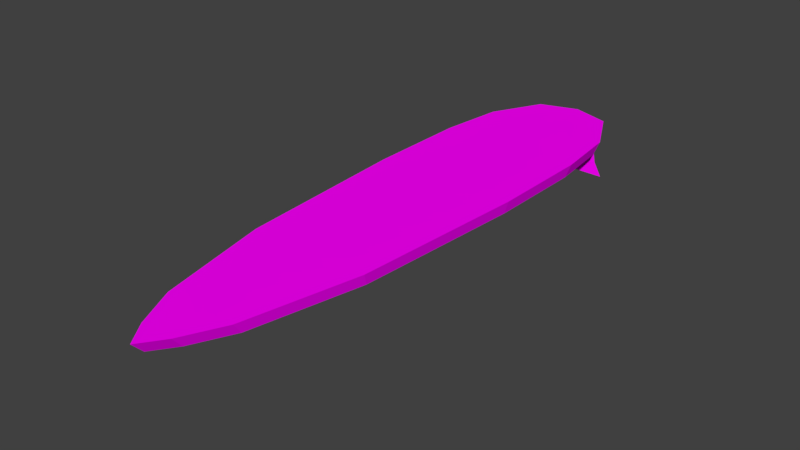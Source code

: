 # Source: surfBoard.blend  (saved by Blender 2.79.0; exported with 4.5.12 LTS)
import bpy
from mathutils import Matrix  # noqa: F401  (used for matrix-valued properties, if any)

bpy.ops.wm.read_factory_settings(use_empty=True)
scene = bpy.context.scene
scene.name = 'Scene'

# ---- collections
col_collection_1 = bpy.data.collections.new('Collection 1'); scene.collection.children.link(col_collection_1)

# ---- images (referenced by path relative to the original .blend; pixels are not part of the script)
import os
ASSET_DIR = os.environ.get("B2B_ASSET_DIR", "")  # directory of the original .blend (textures are referenced by path, not embedded)
HERE = os.path.dirname(os.path.abspath(__file__))  # packed textures are extracted next to this script under _unpacked/

def load_image(name, relpath, width, height, colorspace="sRGB"):
    """Load a texture the original file referenced (path relative to the .blend, or extracted next to this script)."""
    p = next((c for c in (os.path.join(HERE, relpath), os.path.join(ASSET_DIR, relpath)) if relpath and os.path.exists(c)), "")
    if p:
        img = bpy.data.images.load(p, check_existing=True)
        img.name = name
    else:  # same state as the original file: an image datablock whose file is absent (Cycles renders it pink)
        img = bpy.data.images.new(name, width, height)
        img.source = "FILE"
        img.filepath = "//" + (relpath or name)
    img.colorspace_settings.name = colorspace
    return img
img_surfboard = load_image('surfBoard', '', 1024, 1024, 'sRGB')

# ---- materials (node trees are filled in below, after node groups)
mat_surfboard = bpy.data.materials.new('surfBoard')
mat_surfboard.alpha_threshold = 0.0
mat_surfboard.roughness = 0.5

# ---- material node trees
mat_surfboard.use_nodes = True; mat_surfboard.node_tree.nodes.clear()
_N = mat_surfboard.node_tree.nodes; _L = mat_surfboard.node_tree.links
n0 = _N.new('ShaderNodeOutputMaterial'); n0.name = 'Material Output'; n0.location = (300, 300)
n1 = _N.new('ShaderNodeBsdfDiffuse'); n1.name = 'Diffuse BSDF'; n1.location = (10, 300)
n2 = _N.new('ShaderNodeTexImage'); n2.name = 'Image Texture'; n2.location = (-180, 300)
n2.width = 140
n2.image = img_surfboard
_L.new(n1.outputs[0], n0.inputs[0])
_L.new(n2.outputs[0], n1.inputs[0])
n0.is_active_output = True

# ---- world
world_world = bpy.data.worlds.new('World'); scene.world = world_world
world_world.color = (0.05088, 0.05088, 0.05088)
world_world.use_sun_shadow = False
world_world.sun_shadow_jitter_overblur = 0.0
world_world.cycles.sampling_method = 'MANUAL'

# ---- meshes
me_circle = bpy.data.meshes.new('Circle')
me_circle.from_pydata([(-4.583e-10, 3.374, 0.1351), (-0.567, 3.19, 0.1351), (-0.9482, 2.444, 0.1351), (0.5285, -4.323, 0.1351), (0.8904, -2.643, 0.1351), (-0.8904, -2.643, 0.1351), (1.059, 1.494, 0.1351), (-1.059, 1.494, 0.1351), (0.9482, 2.444, 0.1351), (0.567, 3.19, 0.1351), (-1.059, -0.02496, 0.1351), (1.059, -0.02496, 0.1351), (-0.5285, -4.323, 0.1351), (0.2408, -4.921, 0.1351), (-0.2408, -4.921, 0.1351), (-4.583e-10, -5.257, 0.1351), (-4.583e-10, -4.921, 0.1351), (-4.583e-10, -4.323, 0.1351), (-4.583e-10, -2.643, 0.1351), (-4.583e-10, -0.02496, 0.1351), (-4.583e-10, 1.494, 0.1351), (-4.583e-10, 2.444, 0.1351), (-4.583e-10, 3.19, 0.1351), (0.0, 3.524, 0.3128), (-0.5878, 3.333, 0.3128), (-0.983, 2.559, 0.3128), (0.5478, -4.456, 0.3128), (0.923, -2.714, 0.3128), (-0.923, -2.714, 0.3128), (1.098, 1.574, 0.3128), (-1.098, 1.574, 0.3128), (0.983, 2.559, 0.3128), (0.5878, 3.333, 0.3128), (-1.098, 0.0, 0.3128), (1.098, 0.0, 0.3128), (-0.5478, -4.456, 0.3128), (0.2496, -5.075, 0.3128), (-0.2496, -5.075, 0.3128), (0.0, -5.424, 0.3128), (0.0, -5.075, 0.3128), (0.0, -4.456, 0.3128), (0.0, -2.714, 0.3128), (0.0, 0.0, 0.3128), (0.0, 1.574, 0.3128), (0.0, 2.559, 0.3128), (0.0, 3.333, 0.3128), (-0.1006, 2.444, 0.1351), (-0.01613, 1.969, -0.1125), (0.1006, 2.444, 0.1351), (-0.007777, 2.444, -0.3601), (-4.583e-10, 2.444, -0.3601), (0.007777, 2.444, -0.3601), (-4.583e-10, 1.969, -0.1125), (0.01613, 1.969, -0.1125), (-0.06643, 2.372, -0.1125), (-4.583e-10, 2.372, -0.1125), (0.06643, 2.372, -0.1125), (-0.6005, 1.846, 0.1351), (-0.6005, 2.796, 0.1351), (-0.7162, 2.796, 0.1351), (-0.7369, 2.321, -0.1125), (-0.4847, 2.796, 0.1351), (-0.8842, 2.796, -0.3601), (-0.8713, 2.796, -0.3601), (-0.8584, 2.796, -0.3601), (-0.7149, 2.321, -0.1125), (-0.6929, 2.321, -0.1125), (-0.8056, 2.724, -0.1125), (-0.7149, 2.724, -0.1125), (-0.6242, 2.724, -0.1125), (0.625, 1.846, 0.1351), (0.625, 2.796, 0.1351), (0.5093, 2.796, 0.1351), (0.7175, 2.321, -0.1125), (0.7408, 2.796, 0.1351), (0.8829, 2.796, -0.3601), (0.8958, 2.796, -0.3601), (0.9087, 2.796, -0.3601), (0.7395, 2.321, -0.1125), (0.7615, 2.321, -0.1125), (0.6488, 2.724, -0.1125), (0.7395, 2.724, -0.1125), (0.8302, 2.724, -0.1125)], [], [(17, 16, 14, 12), (15, 16, 13), (17, 18, 4, 3), (19, 18, 5, 10), (11, 20, 6), (20, 48, 8, 6), (21, 22, 9, 8, 48), (0, 22, 1), (2, 1, 22, 21, 46), (54, 55, 50, 49), (10, 7, 20), (11, 4, 18, 19), (12, 5, 18, 17), (3, 13, 16, 17), (14, 16, 15), (9, 22, 0), (40, 35, 37, 39), (38, 36, 39), (40, 26, 27, 41), (42, 33, 28, 41), (42, 34, 29, 43), (43, 29, 31, 44), (44, 31, 32, 45), (23, 24, 45), (25, 44, 45, 24), (30, 43, 44, 25), (33, 42, 43, 30), (34, 42, 41, 27), (35, 40, 41, 28), (26, 40, 39, 36), (37, 38, 39), (32, 23, 45), (7, 10, 33, 30), (0, 1, 24, 23), (14, 15, 38, 37), (8, 9, 32, 31), (1, 2, 25, 24), (9, 0, 23, 32), (2, 7, 30, 25), (3, 4, 27, 26), (5, 12, 35, 28), (11, 6, 29, 34), (4, 11, 34, 27), (13, 3, 26, 36), (10, 5, 28, 33), (12, 14, 37, 35), (6, 8, 31, 29), (15, 13, 36, 38), (7, 2, 46, 20), (55, 56, 51, 50), (52, 50, 51, 53), (56, 48, 20, 53), (47, 49, 50, 52), (54, 49, 47), (19, 10, 20), (19, 20, 11), (20, 47, 52), (20, 52, 53), (46, 54, 47, 20), (51, 56, 53), (21, 48, 56, 55), (46, 21, 55, 54), (67, 68, 63, 62), (68, 69, 64, 63), (65, 63, 64, 66), (69, 61, 57, 66), (60, 62, 63, 65), (67, 62, 60), (57, 60, 65), (57, 65, 66), (59, 67, 60, 57), (64, 69, 66), (58, 61, 69, 68), (59, 58, 68, 67), (80, 81, 76, 75), (81, 82, 77, 76), (78, 76, 77, 79), (82, 74, 70, 79), (73, 75, 76, 78), (80, 75, 73), (70, 73, 78), (70, 78, 79), (72, 80, 73, 70), (77, 82, 79), (71, 74, 82, 81), (72, 71, 81, 80)])
_uv = me_circle.uv_layers.new(name='UVMap')
_uv.uv.foreach_set('vector', [0.3368, 0.6498, 0.2871, 0.6498, 0.2871, 0.6298, 0.3368, 0.6059, 0.2592, 0.6498, 0.2871, 0.6498, 0.2871, 0.6698, 0.3368, 0.6498, 0.4764, 0.6498, 0.4764, 0.7238, 0.3368, 0.6937, 0.694, 0.6498, 0.4764, 0.6498, 0.4764, 0.5758, 0.694, 0.5618, 0.694, 0.7378, 0.8202, 0.6498, 0.8202, 0.7378, 0.8202, 0.6498, 0.8991, 0.6581, 0.8991, 0.7286, 0.8202, 0.7378, 0.8992, 0.6498, 0.9611, 0.6498, 0.9611, 0.6969, 0.8991, 0.7286, 0.8991, 0.6581, 0.9764, 0.6498, 0.9611, 0.6498, 0.9611, 0.6027, 0.8991, 0.571, 0.9611, 0.6027, 0.9611, 0.6498, 0.8992, 0.6498, 0.8991, 0.6414, 0.2286, 0.3017, 0.2167, 0.3121, 0.2005, 0.2882, 0.2012, 0.2877, 0.694, 0.5618, 0.8202, 0.5618, 0.8202, 0.6498, 0.694, 0.7378, 0.4764, 0.7238, 0.4764, 0.6498, 0.694, 0.6498, 0.3368, 0.6059, 0.4764, 0.5758, 0.4764, 0.6498, 0.3368, 0.6498, 0.3368, 0.6937, 0.2871, 0.6698, 0.2871, 0.6498, 0.3368, 0.6498, 0.2871, 0.6298, 0.2871, 0.6498, 0.2592, 0.6498, 0.9611, 0.6969, 0.9611, 0.6498, 0.9764, 0.6498, 0.3218, 0.8823, 0.3218, 0.9271, 0.2711, 0.9027, 0.2711, 0.8823, 0.2426, 0.8823, 0.2711, 0.8619, 0.2711, 0.8823, 0.3218, 0.8823, 0.3218, 0.8375, 0.4642, 0.8068, 0.4642, 0.8823, 0.6862, 0.8823, 0.6862, 0.9721, 0.4642, 0.9578, 0.4642, 0.8823, 0.6862, 0.8823, 0.6862, 0.7925, 0.8149, 0.7925, 0.8149, 0.8823, 0.8149, 0.8823, 0.8149, 0.7925, 0.8955, 0.8019, 0.8955, 0.8823, 0.8955, 0.8823, 0.8955, 0.8019, 0.9588, 0.8342, 0.9588, 0.8823, 0.9744, 0.8823, 0.9588, 0.9304, 0.9588, 0.8823, 0.8955, 0.9627, 0.8955, 0.8823, 0.9588, 0.8823, 0.9588, 0.9304, 0.8149, 0.9721, 0.8149, 0.8823, 0.8955, 0.8823, 0.8955, 0.9627, 0.6862, 0.9721, 0.6862, 0.8823, 0.8149, 0.8823, 0.8149, 0.9721, 0.6862, 0.7925, 0.6862, 0.8823, 0.4642, 0.8823, 0.4642, 0.8068, 0.3218, 0.9271, 0.3218, 0.8823, 0.4642, 0.8823, 0.4642, 0.9578, 0.3218, 0.8375, 0.3218, 0.8823, 0.2711, 0.8823, 0.2711, 0.8619, 0.2711, 0.9027, 0.2426, 0.8823, 0.2711, 0.8823, 0.9588, 0.8342, 0.9744, 0.8823, 0.9588, 0.8823, 0.5987, 0.3303, 0.653, 0.276, 0.6586, 0.2834, 0.6024, 0.3397, 0.5, 0.3946, 0.5295, 0.3886, 0.5306, 0.4001, 0.5, 0.4064, 0.8244, 0.0902, 0.8359, 0.07279, 0.8483, 0.07272, 0.8363, 0.09077, 0.4363, 0.3635, 0.4705, 0.3886, 0.4694, 0.4001, 0.434, 0.3741, 0.5295, 0.3886, 0.5637, 0.3635, 0.566, 0.3741, 0.5306, 0.4001, 0.4705, 0.3886, 0.5, 0.3946, 0.5, 0.4064, 0.4694, 0.4001, 0.5637, 0.3635, 0.5987, 0.3303, 0.6024, 0.3397, 0.566, 0.3741, 0.1962, 0.1167, 0.2546, 0.181, 0.2456, 0.1849, 0.185, 0.1182, 0.7454, 0.181, 0.8038, 0.1167, 0.815, 0.1182, 0.7544, 0.1849, 0.347, 0.276, 0.4013, 0.3303, 0.3976, 0.3397, 0.3414, 0.2834, 0.2546, 0.181, 0.347, 0.276, 0.3414, 0.2834, 0.2456, 0.1849, 0.1756, 0.0902, 0.1962, 0.1167, 0.185, 0.1182, 0.1637, 0.09078, 0.653, 0.276, 0.7454, 0.181, 0.7544, 0.1849, 0.6586, 0.2834, 0.8038, 0.1167, 0.8244, 0.0902, 0.8363, 0.09077, 0.815, 0.1182, 0.4013, 0.3303, 0.4363, 0.3635, 0.434, 0.3741, 0.3976, 0.3397, 0.1641, 0.07279, 0.1756, 0.0902, 0.1637, 0.09078, 0.1517, 0.07272, 0.8202, 0.5618, 0.8991, 0.571, 0.8991, 0.6414, 0.8202, 0.6498, 0.2167, 0.3121, 0.2025, 0.3192, 0.1998, 0.2886, 0.2005, 0.2882, 0.1723, 0.2463, 0.2005, 0.2882, 0.1998, 0.2886, 0.1702, 0.2477, 0.2025, 0.3192, 0.2084, 0.4826, 0.1208, 0.17, 0.1702, 0.2477, 0.1743, 0.245, 0.2012, 0.2877, 0.2005, 0.2882, 0.1723, 0.2463, 0.2286, 0.3017, 0.2012, 0.2877, 0.1743, 0.245, 0.694, 0.6498, 0.694, 0.5618, 0.8202, 0.6498, 0.694, 0.6498, 0.8202, 0.6498, 0.694, 0.7378, 0.1208, 0.17, 0.1743, 0.245, 0.1723, 0.2463, 0.1208, 0.17, 0.1723, 0.2463, 0.1702, 0.2477, 0.3778, 0.3683, 0.2286, 0.3017, 0.1743, 0.245, 0.1208, 0.17, 0.1998, 0.2886, 0.2025, 0.3192, 0.1702, 0.2477, 0.3077, 0.4471, 0.2084, 0.4826, 0.2025, 0.3192, 0.2167, 0.3121, 0.3778, 0.3683, 0.3077, 0.4471, 0.2167, 0.3121, 0.2286, 0.3017, 0.8307, 0.396, 0.828, 0.4096, 0.8039, 0.4016, 0.8041, 0.401, 0.828, 0.4096, 0.822, 0.4222, 0.8036, 0.4023, 0.8039, 0.4016, 0.7617, 0.3877, 0.8039, 0.4016, 0.8036, 0.4023, 0.761, 0.3897, 0.822, 0.4222, 0.9138, 0.5328, 0.6848, 0.3621, 0.761, 0.3897, 0.7624, 0.3856, 0.8041, 0.401, 0.8039, 0.4016, 0.7617, 0.3877, 0.8307, 0.396, 0.8041, 0.401, 0.7624, 0.3856, 0.6848, 0.3621, 0.7624, 0.3856, 0.7617, 0.3877, 0.6848, 0.3621, 0.7617, 0.3877, 0.761, 0.3897, 0.9704, 0.3621, 0.8307, 0.396, 0.7624, 0.3856, 0.6848, 0.3621, 0.8036, 0.4023, 0.822, 0.4222, 0.761, 0.3897, 0.964, 0.4547, 0.9138, 0.5328, 0.822, 0.4222, 0.828, 0.4096, 0.9704, 0.3621, 0.964, 0.4547, 0.828, 0.4096, 0.8307, 0.396, 0.8273, 0.2712, 0.8327, 0.2841, 0.8081, 0.2907, 0.8079, 0.29, 0.8327, 0.2841, 0.8345, 0.2979, 0.8082, 0.2914, 0.8081, 0.2907, 0.7651, 0.3023, 0.8081, 0.2907, 0.8082, 0.2914, 0.7657, 0.3044, 0.8345, 0.2979, 0.9723, 0.3396, 0.6868, 0.3235, 0.7657, 0.3044, 0.7646, 0.3002, 0.8079, 0.29, 0.8081, 0.2907, 0.7651, 0.3023, 0.8273, 0.2712, 0.8079, 0.29, 0.7646, 0.3002, 0.6868, 0.3235, 0.7646, 0.3002, 0.7651, 0.3023, 0.6868, 0.3235, 0.7651, 0.3023, 0.7657, 0.3044, 0.9254, 0.1658, 0.8273, 0.2712, 0.7646, 0.3002, 0.6868, 0.3235, 0.8082, 0.2914, 0.8345, 0.2979, 0.7657, 0.3044, 0.9711, 0.2467, 0.9723, 0.3396, 0.8345, 0.2979, 0.8327, 0.2841, 0.9254, 0.1658, 0.9711, 0.2467, 0.8327, 0.2841, 0.8273, 0.2712])
me_circle.materials.append(mat_surfboard)
me_circle.use_remesh_preserve_volume = False
me_circle.use_remesh_preserve_attributes = False
me_circle.use_mirror_vertex_groups = False
me_circle.use_paint_bone_selection = False
me_circle.use_paint_mask = True
me_circle.update()

# ---- objects
ob_circle = bpy.data.objects.new('Circle', me_circle)

# ---- transforms, parenting, visibility, modifiers, constraints
ob_circle.location = (0.0, 0.0, 0.0)
ob_circle.lineart.crease_threshold = 0.0

# ---- collection membership
col_collection_1.objects.link(ob_circle)

# ---- scene / render settings (as saved in the file)
scene.frame_start = 1; scene.frame_end = 250; scene.frame_set(1)
scene.render.engine = 'CYCLES'
scene.render.resolution_percentage = 50
scene.render.dither_intensity = 0.0
scene.cycles.use_denoising = False
scene.cycles.samples = 128
scene.cycles.sampling_pattern = 'TABULATED_SOBOL'
scene.cycles.use_adaptive_sampling = False
scene.cycles.use_light_tree = False
scene.cycles.blur_glossy = 0.0
scene.cycles.sample_clamp_indirect = 0.0
scene.view_settings.view_transform = 'Standard'
bpy.context.view_layer.update()

# ---- added for rendering (the .blend has no active camera and no usable light): camera, sun
cam_auto = bpy.data.cameras.new('AutoCamera')
cam_auto.lens = 50.0
cam_auto.sensor_width = 36.0
cam_auto.clip_end = 1000.0
ob_auto_camera = bpy.data.objects.new('AutoCamera', cam_auto)
scene.collection.objects.link(ob_auto_camera)
ob_auto_camera.location = (8.5468, -11.2059, 6.81377)
ob_auto_camera.rotation_euler = (1.09748, -7.21219e-08, 0.694738)
scene.camera = ob_auto_camera
light_auto_sun = bpy.data.lights.new('AutoSun', 'SUN')
light_auto_sun.energy = 3.0
light_auto_sun.angle = 0.0523599
ob_auto_sun = bpy.data.objects.new('AutoSun', light_auto_sun)
scene.collection.objects.link(ob_auto_sun)
ob_auto_sun.rotation_euler = (0.872665, 0.174533, 0.523599)
bpy.context.view_layer.update()
